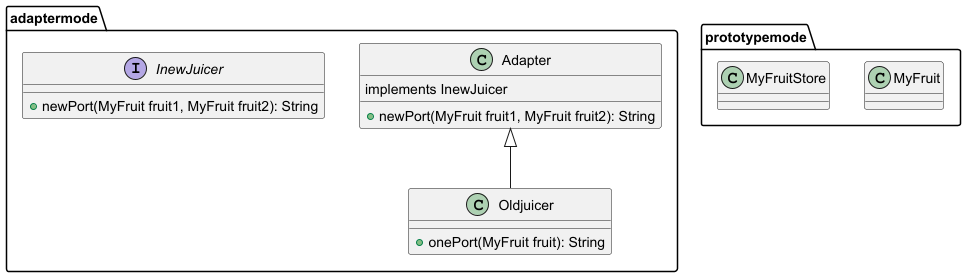

The diagram above was rendered by PlantUML. Its source (embedded in the PNG):
@startuml
package "adaptermode" {
    class Adapter {
        +newPort(MyFruit fruit1, MyFruit fruit2): String
    }
    class Oldjuicer {
        +onePort(MyFruit fruit): String
    }
    interface InewJuicer {
        +newPort(MyFruit fruit1, MyFruit fruit2): String
    }
    Adapter <|-- Oldjuicer
    Adapter : implements InewJuicer
}
package "prototypemode" {
    class MyFruit
    class MyFruitStore
}
@enduml